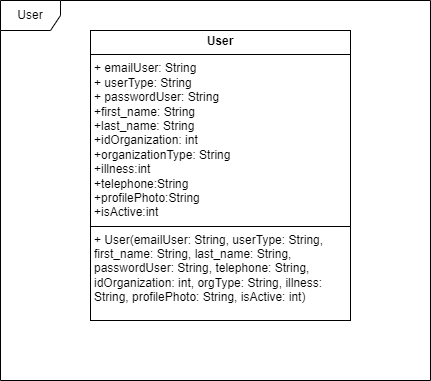

The diagram above was exported from draw.io. Its source (the exported page's mxGraphModel, read from the mxfile embedded in the PNG):
<mxGraphModel dx="1050" dy="557" grid="1" gridSize="10" guides="1" tooltips="1" connect="1" arrows="1" fold="1" page="1" pageScale="1" pageWidth="827" pageHeight="1169" math="0" shadow="0">
  <root>
    <mxCell id="0" />
    <mxCell id="1" parent="0" />
    <mxCell id="wXE38YgLjeGYJhRzu-MP-1" value="&lt;p style=&quot;margin:0px;margin-top:4px;text-align:center;&quot;&gt;&lt;b&gt;User&lt;/b&gt;&lt;/p&gt;&lt;hr size=&quot;1&quot; style=&quot;border-style:solid;&quot;&gt;&lt;p style=&quot;margin:0px;margin-left:4px;&quot;&gt;+ emailUser: String&lt;/p&gt;&lt;p style=&quot;margin:0px;margin-left:4px;&quot;&gt;+ userType: String&lt;/p&gt;&lt;p style=&quot;margin:0px;margin-left:4px;&quot;&gt;+ passwordUser: String&lt;/p&gt;&lt;p style=&quot;margin:0px;margin-left:4px;&quot;&gt;+first_name: String&lt;/p&gt;&lt;p style=&quot;margin:0px;margin-left:4px;&quot;&gt;+last_name: String&lt;/p&gt;&lt;p style=&quot;margin:0px;margin-left:4px;&quot;&gt;+idOrganization: int&lt;/p&gt;&lt;p style=&quot;margin:0px;margin-left:4px;&quot;&gt;+organizationType: String&lt;/p&gt;&lt;p style=&quot;margin:0px;margin-left:4px;&quot;&gt;+illness:int&lt;/p&gt;&lt;p style=&quot;margin:0px;margin-left:4px;&quot;&gt;+telephone:String&lt;/p&gt;&lt;p style=&quot;margin:0px;margin-left:4px;&quot;&gt;+profilePhoto:String&lt;/p&gt;&lt;p style=&quot;margin:0px;margin-left:4px;&quot;&gt;+isActive:int&lt;/p&gt;&lt;hr size=&quot;1&quot; style=&quot;border-style:solid;&quot;&gt;&lt;p style=&quot;margin:0px;margin-left:4px;&quot;&gt;+ User(emailUser: String, userType: String, first_name: String, last_name: String, passwordUser: String, telephone: String, idOrganization: int, orgType: String, illness: String, profilePhoto: String, isActive: int)&lt;/p&gt;" style="verticalAlign=top;align=left;overflow=fill;html=1;whiteSpace=wrap;" vertex="1" parent="1">
      <mxGeometry x="220" y="50" width="260" height="290" as="geometry" />
    </mxCell>
    <mxCell id="wXE38YgLjeGYJhRzu-MP-2" value="User" style="shape=umlFrame;whiteSpace=wrap;html=1;pointerEvents=0;" vertex="1" parent="1">
      <mxGeometry x="130" y="20" width="430" height="380" as="geometry" />
    </mxCell>
  </root>
</mxGraphModel>